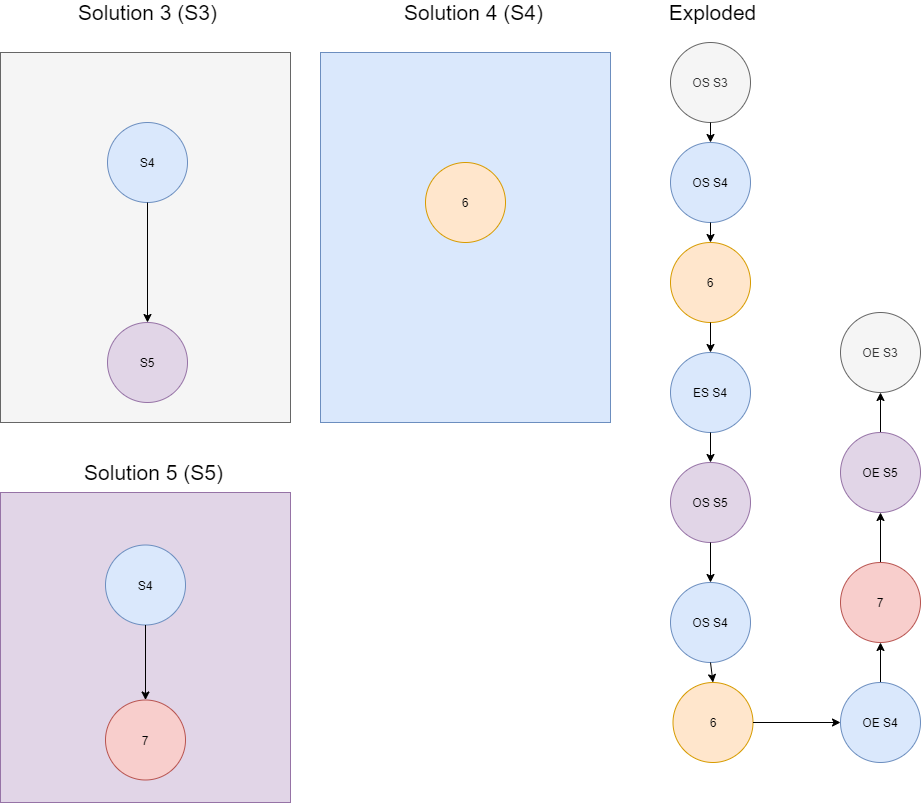

The diagram above was exported from draw.io. Its source (the exported page's mxGraphModel, read from the mxfile embedded in the PNG):
<mxGraphModel dx="1422" dy="882" grid="1" gridSize="10" guides="1" tooltips="1" connect="1" arrows="1" fold="1" page="1" pageScale="1" pageWidth="827" pageHeight="1169" math="0" shadow="0">
  <root>
    <mxCell id="Ai4c2B7JYNsptvR2MRCA-0" />
    <mxCell id="Ai4c2B7JYNsptvR2MRCA-1" parent="Ai4c2B7JYNsptvR2MRCA-0" />
    <mxCell id="Ai4c2B7JYNsptvR2MRCA-2" value="" style="rounded=0;whiteSpace=wrap;html=1;fontSize=21;fillColor=#f5f5f5;strokeColor=#666666;fontColor=#333333;" vertex="1" parent="Ai4c2B7JYNsptvR2MRCA-1">
      <mxGeometry x="330" y="70" width="290" height="370" as="geometry" />
    </mxCell>
    <mxCell id="Ai4c2B7JYNsptvR2MRCA-3" value="" style="rounded=0;whiteSpace=wrap;html=1;fillColor=#e1d5e7;strokeColor=#9673a6;" vertex="1" parent="Ai4c2B7JYNsptvR2MRCA-1">
      <mxGeometry x="330" y="510" width="290" height="310" as="geometry" />
    </mxCell>
    <mxCell id="Ai4c2B7JYNsptvR2MRCA-6" value="S4" style="ellipse;whiteSpace=wrap;html=1;aspect=fixed;fillColor=#dae8fc;strokeColor=#6c8ebf;" vertex="1" parent="Ai4c2B7JYNsptvR2MRCA-1">
      <mxGeometry x="437" y="140" width="80" height="80" as="geometry" />
    </mxCell>
    <mxCell id="Ai4c2B7JYNsptvR2MRCA-7" value="S5" style="ellipse;whiteSpace=wrap;html=1;aspect=fixed;fillColor=#e1d5e7;strokeColor=#9673a6;" vertex="1" parent="Ai4c2B7JYNsptvR2MRCA-1">
      <mxGeometry x="437" y="340" width="80" height="80" as="geometry" />
    </mxCell>
    <mxCell id="Ai4c2B7JYNsptvR2MRCA-8" value="" style="endArrow=classic;html=1;exitX=0.5;exitY=1;exitDx=0;exitDy=0;entryX=0.5;entryY=0;entryDx=0;entryDy=0;" edge="1" parent="Ai4c2B7JYNsptvR2MRCA-1" source="Ai4c2B7JYNsptvR2MRCA-6" target="Ai4c2B7JYNsptvR2MRCA-7">
      <mxGeometry width="50" height="50" relative="1" as="geometry">
        <mxPoint x="527" y="370" as="sourcePoint" />
        <mxPoint x="577" y="320" as="targetPoint" />
      </mxGeometry>
    </mxCell>
    <mxCell id="Ai4c2B7JYNsptvR2MRCA-9" value="Solution 3 (S3)" style="text;html=1;strokeColor=none;fillColor=none;align=center;verticalAlign=middle;whiteSpace=wrap;rounded=0;fontSize=21;" vertex="1" parent="Ai4c2B7JYNsptvR2MRCA-1">
      <mxGeometry x="405.5" y="20" width="143" height="20" as="geometry" />
    </mxCell>
    <mxCell id="Ai4c2B7JYNsptvR2MRCA-10" value="S4" style="ellipse;whiteSpace=wrap;html=1;aspect=fixed;fillColor=#dae8fc;strokeColor=#6c8ebf;" vertex="1" parent="Ai4c2B7JYNsptvR2MRCA-1">
      <mxGeometry x="435" y="562.5" width="80" height="80" as="geometry" />
    </mxCell>
    <mxCell id="Ai4c2B7JYNsptvR2MRCA-11" value="" style="endArrow=classic;html=1;exitX=0.5;exitY=1;exitDx=0;exitDy=0;" edge="1" parent="Ai4c2B7JYNsptvR2MRCA-1" source="Ai4c2B7JYNsptvR2MRCA-10" target="Ai4c2B7JYNsptvR2MRCA-12">
      <mxGeometry width="50" height="50" relative="1" as="geometry">
        <mxPoint x="450" y="797.5" as="sourcePoint" />
        <mxPoint x="450" y="707.5" as="targetPoint" />
      </mxGeometry>
    </mxCell>
    <mxCell id="Ai4c2B7JYNsptvR2MRCA-12" value="7" style="ellipse;whiteSpace=wrap;html=1;aspect=fixed;fillColor=#f8cecc;strokeColor=#b85450;" vertex="1" parent="Ai4c2B7JYNsptvR2MRCA-1">
      <mxGeometry x="435" y="717.5" width="80" height="80" as="geometry" />
    </mxCell>
    <mxCell id="Ai4c2B7JYNsptvR2MRCA-13" value="Solution 5 (S5)" style="text;html=1;strokeColor=none;fillColor=none;align=center;verticalAlign=middle;whiteSpace=wrap;rounded=0;fontSize=21;" vertex="1" parent="Ai4c2B7JYNsptvR2MRCA-1">
      <mxGeometry x="405.5" y="480" width="155" height="20" as="geometry" />
    </mxCell>
    <mxCell id="Ai4c2B7JYNsptvR2MRCA-16" value="OS S4" style="ellipse;whiteSpace=wrap;html=1;aspect=fixed;fillColor=#dae8fc;strokeColor=#6c8ebf;" vertex="1" parent="Ai4c2B7JYNsptvR2MRCA-1">
      <mxGeometry x="1000" y="160" width="80" height="80" as="geometry" />
    </mxCell>
    <mxCell id="Ai4c2B7JYNsptvR2MRCA-17" value="" style="endArrow=classic;html=1;exitX=0.5;exitY=1;exitDx=0;exitDy=0;entryX=0.5;entryY=0;entryDx=0;entryDy=0;" edge="1" parent="Ai4c2B7JYNsptvR2MRCA-1" source="Ai4c2B7JYNsptvR2MRCA-16" target="Ai4c2B7JYNsptvR2MRCA-18">
      <mxGeometry width="50" height="50" relative="1" as="geometry">
        <mxPoint x="1070" y="460" as="sourcePoint" />
        <mxPoint x="1020" y="360" as="targetPoint" />
      </mxGeometry>
    </mxCell>
    <mxCell id="Ai4c2B7JYNsptvR2MRCA-18" value="6" style="ellipse;whiteSpace=wrap;html=1;aspect=fixed;fillColor=#ffe6cc;strokeColor=#d79b00;" vertex="1" parent="Ai4c2B7JYNsptvR2MRCA-1">
      <mxGeometry x="1000" y="260" width="80" height="80" as="geometry" />
    </mxCell>
    <mxCell id="Ai4c2B7JYNsptvR2MRCA-19" value="OS S3" style="ellipse;whiteSpace=wrap;html=1;aspect=fixed;fillColor=#f5f5f5;strokeColor=#666666;fontColor=#333333;" vertex="1" parent="Ai4c2B7JYNsptvR2MRCA-1">
      <mxGeometry x="1000" y="60" width="80" height="80" as="geometry" />
    </mxCell>
    <mxCell id="Ai4c2B7JYNsptvR2MRCA-22" value="OS S4" style="ellipse;whiteSpace=wrap;html=1;aspect=fixed;fillColor=#dae8fc;strokeColor=#6c8ebf;" vertex="1" parent="Ai4c2B7JYNsptvR2MRCA-1">
      <mxGeometry x="1000" y="600" width="80" height="80" as="geometry" />
    </mxCell>
    <mxCell id="Ai4c2B7JYNsptvR2MRCA-23" value="OS S5" style="ellipse;whiteSpace=wrap;html=1;aspect=fixed;fillColor=#e1d5e7;strokeColor=#9673a6;" vertex="1" parent="Ai4c2B7JYNsptvR2MRCA-1">
      <mxGeometry x="1000" y="480" width="80" height="80" as="geometry" />
    </mxCell>
    <mxCell id="Ai4c2B7JYNsptvR2MRCA-24" value="" style="endArrow=classic;html=1;exitX=0.5;exitY=1;exitDx=0;exitDy=0;entryX=0.5;entryY=0;entryDx=0;entryDy=0;" edge="1" parent="Ai4c2B7JYNsptvR2MRCA-1" source="Ai4c2B7JYNsptvR2MRCA-23" target="Ai4c2B7JYNsptvR2MRCA-22">
      <mxGeometry width="50" height="50" relative="1" as="geometry">
        <mxPoint x="780" y="870" as="sourcePoint" />
        <mxPoint x="1070" y="820" as="targetPoint" />
      </mxGeometry>
    </mxCell>
    <mxCell id="Ai4c2B7JYNsptvR2MRCA-25" value="ES S4" style="ellipse;whiteSpace=wrap;html=1;aspect=fixed;fillColor=#dae8fc;strokeColor=#6c8ebf;" vertex="1" parent="Ai4c2B7JYNsptvR2MRCA-1">
      <mxGeometry x="1000" y="370" width="80" height="80" as="geometry" />
    </mxCell>
    <mxCell id="Ai4c2B7JYNsptvR2MRCA-27" value="" style="endArrow=classic;html=1;exitX=0.5;exitY=1;exitDx=0;exitDy=0;entryX=0.5;entryY=0;entryDx=0;entryDy=0;" edge="1" parent="Ai4c2B7JYNsptvR2MRCA-1" source="Ai4c2B7JYNsptvR2MRCA-25" target="Ai4c2B7JYNsptvR2MRCA-23">
      <mxGeometry width="50" height="50" relative="1" as="geometry">
        <mxPoint x="840" y="530" as="sourcePoint" />
        <mxPoint x="1100" y="492" as="targetPoint" />
      </mxGeometry>
    </mxCell>
    <mxCell id="Ai4c2B7JYNsptvR2MRCA-28" value="" style="endArrow=classic;html=1;exitX=0.5;exitY=1;exitDx=0;exitDy=0;entryX=0.5;entryY=0;entryDx=0;entryDy=0;" edge="1" parent="Ai4c2B7JYNsptvR2MRCA-1" source="Ai4c2B7JYNsptvR2MRCA-18" target="Ai4c2B7JYNsptvR2MRCA-25">
      <mxGeometry width="50" height="50" relative="1" as="geometry">
        <mxPoint x="840" y="530" as="sourcePoint" />
        <mxPoint x="1030" y="460" as="targetPoint" />
      </mxGeometry>
    </mxCell>
    <mxCell id="Ai4c2B7JYNsptvR2MRCA-29" value="6" style="ellipse;whiteSpace=wrap;html=1;aspect=fixed;fillColor=#ffe6cc;strokeColor=#d79b00;" vertex="1" parent="Ai4c2B7JYNsptvR2MRCA-1">
      <mxGeometry x="1002.5" y="700" width="80" height="80" as="geometry" />
    </mxCell>
    <mxCell id="Ai4c2B7JYNsptvR2MRCA-30" value="" style="endArrow=classic;html=1;entryX=0.5;entryY=0;entryDx=0;entryDy=0;exitX=0.5;exitY=1;exitDx=0;exitDy=0;" edge="1" parent="Ai4c2B7JYNsptvR2MRCA-1" source="Ai4c2B7JYNsptvR2MRCA-22" target="Ai4c2B7JYNsptvR2MRCA-29">
      <mxGeometry width="50" height="50" relative="1" as="geometry">
        <mxPoint x="1043" y="660" as="sourcePoint" />
        <mxPoint x="1052" y="740" as="targetPoint" />
      </mxGeometry>
    </mxCell>
    <mxCell id="Ai4c2B7JYNsptvR2MRCA-44" value="" style="edgeStyle=orthogonalEdgeStyle;rounded=0;orthogonalLoop=1;jettySize=auto;html=1;fontSize=21;" edge="1" parent="Ai4c2B7JYNsptvR2MRCA-1" source="Ai4c2B7JYNsptvR2MRCA-31" target="Ai4c2B7JYNsptvR2MRCA-43">
      <mxGeometry relative="1" as="geometry" />
    </mxCell>
    <mxCell id="Ai4c2B7JYNsptvR2MRCA-31" value="OE S4" style="ellipse;whiteSpace=wrap;html=1;aspect=fixed;direction=south;fillColor=#dae8fc;strokeColor=#6c8ebf;" vertex="1" parent="Ai4c2B7JYNsptvR2MRCA-1">
      <mxGeometry x="1170" y="700" width="80" height="80" as="geometry" />
    </mxCell>
    <mxCell id="Ai4c2B7JYNsptvR2MRCA-32" value="" style="endArrow=classic;html=1;exitX=1;exitY=0.5;exitDx=0;exitDy=0;" edge="1" parent="Ai4c2B7JYNsptvR2MRCA-1" source="Ai4c2B7JYNsptvR2MRCA-29" target="Ai4c2B7JYNsptvR2MRCA-31">
      <mxGeometry width="50" height="50" relative="1" as="geometry">
        <mxPoint x="1039.5" y="1010" as="sourcePoint" />
        <mxPoint x="1060" y="880" as="targetPoint" />
      </mxGeometry>
    </mxCell>
    <mxCell id="Ai4c2B7JYNsptvR2MRCA-33" value="" style="endArrow=classic;html=1;exitX=0.5;exitY=1;exitDx=0;exitDy=0;" edge="1" parent="Ai4c2B7JYNsptvR2MRCA-1" source="Ai4c2B7JYNsptvR2MRCA-19">
      <mxGeometry width="50" height="50" relative="1" as="geometry">
        <mxPoint x="1050" y="240" as="sourcePoint" />
        <mxPoint x="1040" y="160" as="targetPoint" />
      </mxGeometry>
    </mxCell>
    <mxCell id="Ai4c2B7JYNsptvR2MRCA-34" value="Exploded" style="text;html=1;strokeColor=none;fillColor=none;align=center;verticalAlign=middle;whiteSpace=wrap;rounded=0;fontSize=21;" vertex="1" parent="Ai4c2B7JYNsptvR2MRCA-1">
      <mxGeometry x="990" y="20" width="105" height="20" as="geometry" />
    </mxCell>
    <mxCell id="Ai4c2B7JYNsptvR2MRCA-35" value="" style="rounded=0;whiteSpace=wrap;html=1;fillColor=#dae8fc;strokeColor=#6c8ebf;" vertex="1" parent="Ai4c2B7JYNsptvR2MRCA-1">
      <mxGeometry x="650" y="70" width="290" height="370" as="geometry" />
    </mxCell>
    <mxCell id="Ai4c2B7JYNsptvR2MRCA-39" value="Solution 4 (S4)" style="text;html=1;strokeColor=none;fillColor=none;align=center;verticalAlign=middle;whiteSpace=wrap;rounded=0;fontSize=21;" vertex="1" parent="Ai4c2B7JYNsptvR2MRCA-1">
      <mxGeometry x="725.5" y="20" width="155" height="20" as="geometry" />
    </mxCell>
    <mxCell id="Ai4c2B7JYNsptvR2MRCA-40" value="6" style="ellipse;whiteSpace=wrap;html=1;aspect=fixed;fillColor=#ffe6cc;strokeColor=#d79b00;" vertex="1" parent="Ai4c2B7JYNsptvR2MRCA-1">
      <mxGeometry x="755" y="180" width="80" height="80" as="geometry" />
    </mxCell>
    <mxCell id="Ai4c2B7JYNsptvR2MRCA-46" value="" style="edgeStyle=orthogonalEdgeStyle;rounded=0;orthogonalLoop=1;jettySize=auto;html=1;fontSize=21;" edge="1" parent="Ai4c2B7JYNsptvR2MRCA-1" source="Ai4c2B7JYNsptvR2MRCA-43" target="Ai4c2B7JYNsptvR2MRCA-45">
      <mxGeometry relative="1" as="geometry" />
    </mxCell>
    <mxCell id="Ai4c2B7JYNsptvR2MRCA-43" value="7" style="ellipse;whiteSpace=wrap;html=1;aspect=fixed;fillColor=#f8cecc;strokeColor=#b85450;" vertex="1" parent="Ai4c2B7JYNsptvR2MRCA-1">
      <mxGeometry x="1170" y="580" width="80" height="80" as="geometry" />
    </mxCell>
    <mxCell id="Ai4c2B7JYNsptvR2MRCA-48" value="" style="edgeStyle=orthogonalEdgeStyle;rounded=0;orthogonalLoop=1;jettySize=auto;html=1;fontSize=21;" edge="1" parent="Ai4c2B7JYNsptvR2MRCA-1" source="Ai4c2B7JYNsptvR2MRCA-45" target="Ai4c2B7JYNsptvR2MRCA-47">
      <mxGeometry relative="1" as="geometry" />
    </mxCell>
    <mxCell id="Ai4c2B7JYNsptvR2MRCA-45" value="OE S5" style="ellipse;whiteSpace=wrap;html=1;aspect=fixed;direction=south;fillColor=#e1d5e7;strokeColor=#9673a6;" vertex="1" parent="Ai4c2B7JYNsptvR2MRCA-1">
      <mxGeometry x="1170" y="450" width="80" height="80" as="geometry" />
    </mxCell>
    <mxCell id="Ai4c2B7JYNsptvR2MRCA-47" value="OE S3" style="ellipse;whiteSpace=wrap;html=1;aspect=fixed;direction=south;fillColor=#f5f5f5;strokeColor=#666666;fontColor=#333333;" vertex="1" parent="Ai4c2B7JYNsptvR2MRCA-1">
      <mxGeometry x="1170" y="330" width="80" height="80" as="geometry" />
    </mxCell>
  </root>
</mxGraphModel>